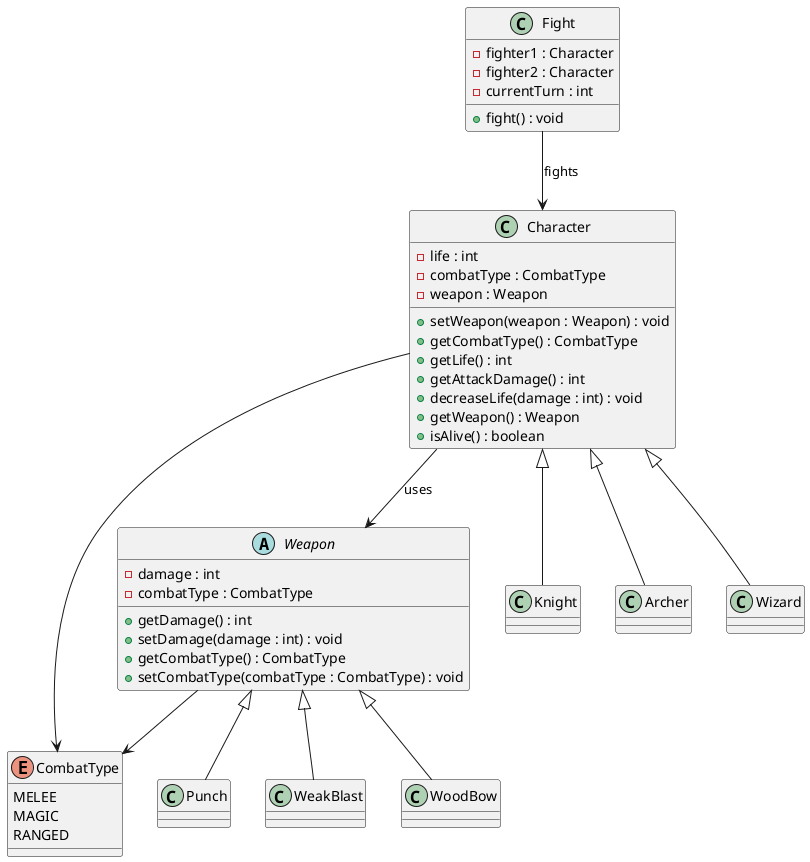

The diagram above was rendered by PlantUML. Its source (embedded in the PNG):
@startuml

' =====================
' ENUM
' =====================
enum CombatType {
  MELEE
  MAGIC
  RANGED
}

' =====================
' ABSTRACT CLASSES
' =====================
abstract class Weapon {
  - damage : int
  - combatType : CombatType
  + getDamage() : int
  + setDamage(damage : int) : void
  + getCombatType() : CombatType
  + setCombatType(combatType : CombatType) : void
}

class Character {
  - life : int
  - combatType : CombatType
  - weapon : Weapon
  + setWeapon(weapon : Weapon) : void
  + getCombatType() : CombatType
  + getLife() : int
  + getAttackDamage() : int
  + decreaseLife(damage : int) : void
  + getWeapon() : Weapon
  + isAlive() : boolean
}

' =====================
' CHARACTERS
' =====================
class Knight
class Archer
class Wizard

Character <|-- Knight
Character <|-- Archer
Character <|-- Wizard

' =====================
' WEAPONS
' =====================
class Punch
class WeakBlast
class WoodBow

Weapon <|-- Punch
Weapon <|-- WeakBlast
Weapon <|-- WoodBow

' =====================
' OTHER CLASSES
' =====================
class Fight {
  - fighter1 : Character
  - fighter2 : Character
  - currentTurn : int
  + fight() : void
}

' =====================
' RELATIONSHIPS
' =====================
Character --> Weapon : uses
Weapon --> CombatType
Character --> CombatType
Fight --> Character : fights

@enduml